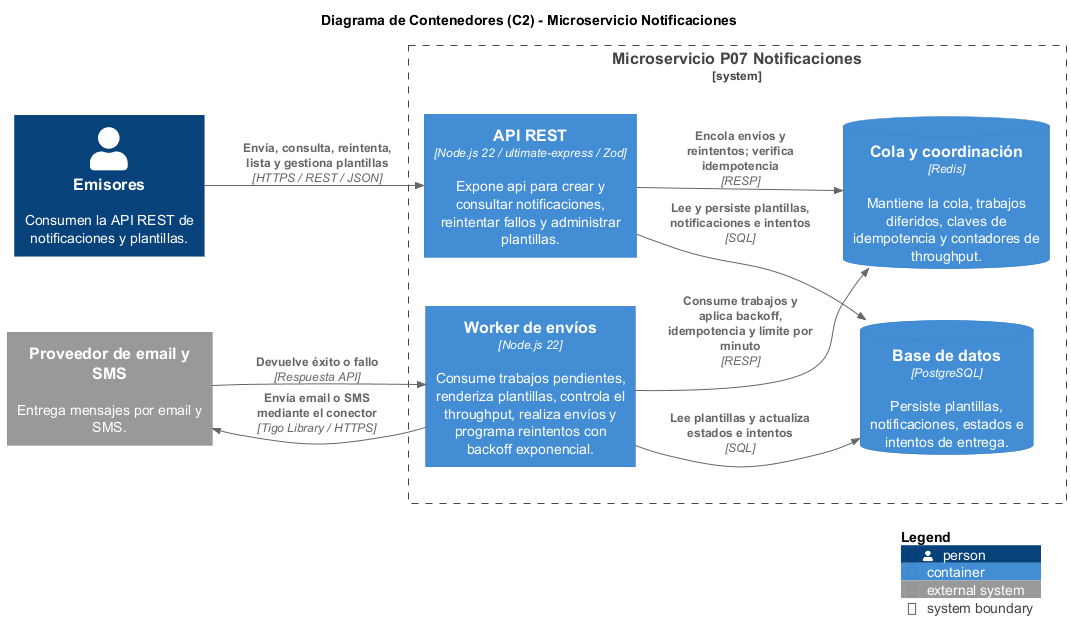

The diagram above was rendered by PlantUML. Its source (embedded in the PNG):
@startuml notificaciones-02-contenedores
!define RELATIVE_INCLUDE "."
!include ../../../../notificaciones-architecture/binariess/C4_Container.puml

LAYOUT_LEFT_RIGHT()

title Diagrama de Contenedores (C2) - Microservicio Notificaciones

Person(emisores, "Emisores", "Consumen la API REST de notificaciones y plantillas.")
System_Ext(proveedor, "Proveedor de email y SMS", "Entrega mensajes por email y SMS.")

System_Boundary(p07, "Microservicio P07 Notificaciones") {
    Container(api, "API REST", "Node.js 22 / ultimate-express / Zod", "Expone api para crear y consultar notificaciones, reintentar fallos y administrar plantillas.")
    Container(worker, "Worker de envíos", "Node.js 22", "Consume trabajos pendientes, renderiza plantillas, controla el throughput, realiza envíos y programa reintentos con backoff exponencial.")
    ContainerDb(db, "Base de datos", "PostgreSQL", "Persiste plantillas, notificaciones, estados e intentos de entrega.")
    ContainerDb(redis, "Cola y coordinación", "Redis", "Mantiene la cola, trabajos diferidos, claves de idempotencia y contadores de throughput.")
}

Rel(emisores, api, "Envía, consulta, reintenta, lista y gestiona plantillas", "HTTPS / REST / JSON")
Rel(api, db, "Lee y persiste plantillas, notificaciones e intentos", "SQL")
Rel(api, redis, "Encola envíos y reintentos; verifica idempotencia", "RESP")

Rel(worker, redis, "Consume trabajos y aplica backoff, idempotencia y límite por minuto", "RESP")
Rel(worker, db, "Lee plantillas y actualiza estados e intentos", "SQL")
Rel(worker, proveedor, "Envía email o SMS mediante el conector", "Tigo Library / HTTPS")
Rel(proveedor, worker, "Devuelve éxito o fallo", "Respuesta API")

SHOW_LEGEND()
@enduml